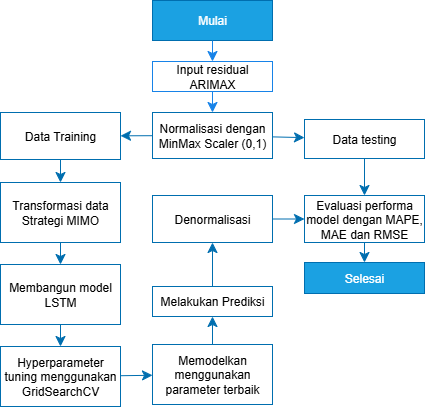

The diagram above was exported from draw.io. Its source (the exported page's mxGraphModel, read from the mxfile embedded in the PNG):
<mxGraphModel dx="872" dy="517" grid="0" gridSize="10" guides="1" tooltips="1" connect="1" arrows="1" fold="1" page="0" pageScale="1" pageWidth="850" pageHeight="1100" math="0" shadow="0">
  <root>
    <mxCell id="0" />
    <mxCell id="1" parent="0" />
    <mxCell id="8n9mxopmYyYMvn8EJ9kO-1" value="Mulai" style="rounded=0;whiteSpace=wrap;html=1;fillColor=#1ba1e2;fontColor=#ffffff;strokeColor=#006EAF;" vertex="1" parent="1">
      <mxGeometry x="299" y="31" width="120" height="40" as="geometry" />
    </mxCell>
    <mxCell id="8n9mxopmYyYMvn8EJ9kO-2" value="" style="edgeStyle=none;curved=1;rounded=0;orthogonalLoop=1;jettySize=auto;html=1;fontSize=12;startSize=8;endSize=8;strokeColor=#006EAF;" edge="1" parent="1" source="8n9mxopmYyYMvn8EJ9kO-4" target="8n9mxopmYyYMvn8EJ9kO-7">
      <mxGeometry relative="1" as="geometry" />
    </mxCell>
    <mxCell id="8n9mxopmYyYMvn8EJ9kO-3" value="" style="edgeStyle=none;curved=1;rounded=0;orthogonalLoop=1;jettySize=auto;html=1;fontSize=12;startSize=8;endSize=8;strokeColor=#006EAF;" edge="1" parent="1" source="8n9mxopmYyYMvn8EJ9kO-4" target="8n9mxopmYyYMvn8EJ9kO-8">
      <mxGeometry relative="1" as="geometry" />
    </mxCell>
    <mxCell id="8n9mxopmYyYMvn8EJ9kO-4" value="Normalisasi dengan MinMax Scaler (0,1)" style="rounded=0;whiteSpace=wrap;html=1;strokeColor=#006EAF;" vertex="1" parent="1">
      <mxGeometry x="299" y="143" width="120" height="46" as="geometry" />
    </mxCell>
    <mxCell id="8n9mxopmYyYMvn8EJ9kO-6" value="" style="edgeStyle=none;curved=1;rounded=0;orthogonalLoop=1;jettySize=auto;html=1;fontSize=12;startSize=8;endSize=8;strokeColor=#006EAF;" edge="1" parent="1" source="8n9mxopmYyYMvn8EJ9kO-7" target="8n9mxopmYyYMvn8EJ9kO-10">
      <mxGeometry relative="1" as="geometry" />
    </mxCell>
    <mxCell id="8n9mxopmYyYMvn8EJ9kO-7" value="Data Training" style="rounded=0;whiteSpace=wrap;html=1;strokeColor=#006EAF;" vertex="1" parent="1">
      <mxGeometry x="147" y="143" width="120" height="47" as="geometry" />
    </mxCell>
    <mxCell id="8n9mxopmYyYMvn8EJ9kO-8" value="Data testing" style="whiteSpace=wrap;html=1;rounded=0;strokeColor=#006EAF;" vertex="1" parent="1">
      <mxGeometry x="451" y="150" width="120" height="39" as="geometry" />
    </mxCell>
    <mxCell id="8n9mxopmYyYMvn8EJ9kO-9" value="" style="edgeStyle=none;curved=1;rounded=0;orthogonalLoop=1;jettySize=auto;html=1;fontSize=12;startSize=8;endSize=8;strokeColor=#006EAF;" edge="1" parent="1" source="8n9mxopmYyYMvn8EJ9kO-10" target="8n9mxopmYyYMvn8EJ9kO-12">
      <mxGeometry relative="1" as="geometry" />
    </mxCell>
    <mxCell id="8n9mxopmYyYMvn8EJ9kO-10" value="Transformasi data Strategi MIMO" style="rounded=0;whiteSpace=wrap;html=1;strokeColor=#006EAF;" vertex="1" parent="1">
      <mxGeometry x="147" y="213" width="120" height="60" as="geometry" />
    </mxCell>
    <mxCell id="8n9mxopmYyYMvn8EJ9kO-11" value="" style="edgeStyle=none;curved=1;rounded=0;orthogonalLoop=1;jettySize=auto;html=1;fontSize=12;startSize=8;endSize=8;strokeColor=#006EAF;" edge="1" parent="1" source="8n9mxopmYyYMvn8EJ9kO-12" target="8n9mxopmYyYMvn8EJ9kO-14">
      <mxGeometry relative="1" as="geometry" />
    </mxCell>
    <mxCell id="8n9mxopmYyYMvn8EJ9kO-12" value="Membangun model LSTM" style="rounded=0;whiteSpace=wrap;html=1;strokeColor=#006EAF;" vertex="1" parent="1">
      <mxGeometry x="147" y="295" width="120" height="60" as="geometry" />
    </mxCell>
    <mxCell id="8n9mxopmYyYMvn8EJ9kO-13" value="" style="edgeStyle=none;curved=1;rounded=0;orthogonalLoop=1;jettySize=auto;html=1;fontSize=12;startSize=8;endSize=8;strokeColor=#006EAF;" edge="1" parent="1" source="8n9mxopmYyYMvn8EJ9kO-14" target="8n9mxopmYyYMvn8EJ9kO-16">
      <mxGeometry relative="1" as="geometry" />
    </mxCell>
    <mxCell id="8n9mxopmYyYMvn8EJ9kO-14" value="Hyperparameter tuning menggunakan GridSearchCV" style="rounded=0;whiteSpace=wrap;html=1;strokeColor=#006EAF;" vertex="1" parent="1">
      <mxGeometry x="147" y="377" width="120" height="60" as="geometry" />
    </mxCell>
    <mxCell id="8n9mxopmYyYMvn8EJ9kO-15" value="" style="edgeStyle=none;curved=1;rounded=0;orthogonalLoop=1;jettySize=auto;html=1;fontSize=12;startSize=8;endSize=8;strokeColor=#006EAF;" edge="1" parent="1" source="8n9mxopmYyYMvn8EJ9kO-16" target="8n9mxopmYyYMvn8EJ9kO-17">
      <mxGeometry relative="1" as="geometry" />
    </mxCell>
    <mxCell id="8n9mxopmYyYMvn8EJ9kO-16" value="Memodelkan menggunakan parameter terbaik" style="rounded=0;whiteSpace=wrap;html=1;strokeColor=#006EAF;" vertex="1" parent="1">
      <mxGeometry x="299" y="375" width="120" height="60" as="geometry" />
    </mxCell>
    <mxCell id="8n9mxopmYyYMvn8EJ9kO-17" value="Melakukan Prediksi" style="rounded=0;whiteSpace=wrap;html=1;strokeColor=#006EAF;" vertex="1" parent="1">
      <mxGeometry x="299" y="317" width="120" height="30" as="geometry" />
    </mxCell>
    <mxCell id="8n9mxopmYyYMvn8EJ9kO-18" value="" style="edgeStyle=none;curved=1;rounded=0;orthogonalLoop=1;jettySize=auto;html=1;fontSize=12;startSize=8;endSize=8;strokeColor=#006EAF;" edge="1" parent="1" source="8n9mxopmYyYMvn8EJ9kO-19" target="8n9mxopmYyYMvn8EJ9kO-22">
      <mxGeometry relative="1" as="geometry" />
    </mxCell>
    <mxCell id="8n9mxopmYyYMvn8EJ9kO-19" value="Denormalisasi" style="rounded=0;whiteSpace=wrap;html=1;strokeColor=#006EAF;" vertex="1" parent="1">
      <mxGeometry x="299" y="226" width="120" height="47" as="geometry" />
    </mxCell>
    <mxCell id="8n9mxopmYyYMvn8EJ9kO-20" value="" style="endArrow=classic;html=1;rounded=0;fontSize=12;startSize=8;endSize=8;curved=1;entryX=0.5;entryY=1;entryDx=0;entryDy=0;exitX=0.5;exitY=0;exitDx=0;exitDy=0;strokeColor=#006EAF;" edge="1" parent="1" source="8n9mxopmYyYMvn8EJ9kO-17" target="8n9mxopmYyYMvn8EJ9kO-19">
      <mxGeometry width="50" height="50" relative="1" as="geometry">
        <mxPoint x="327" y="374" as="sourcePoint" />
        <mxPoint x="377" y="324" as="targetPoint" />
      </mxGeometry>
    </mxCell>
    <mxCell id="8n9mxopmYyYMvn8EJ9kO-21" value="" style="edgeStyle=none;curved=1;rounded=0;orthogonalLoop=1;jettySize=auto;html=1;fontSize=12;startSize=8;endSize=8;entryX=0.5;entryY=0;entryDx=0;entryDy=0;strokeColor=#006EAF;" edge="1" parent="1" source="8n9mxopmYyYMvn8EJ9kO-22" target="8n9mxopmYyYMvn8EJ9kO-23">
      <mxGeometry relative="1" as="geometry">
        <mxPoint x="511" y="320" as="targetPoint" />
      </mxGeometry>
    </mxCell>
    <mxCell id="8n9mxopmYyYMvn8EJ9kO-22" value="Evaluasi performa model dengan MAPE, MAE dan RMSE" style="rounded=0;whiteSpace=wrap;html=1;strokeColor=#006EAF;" vertex="1" parent="1">
      <mxGeometry x="451" y="226" width="120" height="47" as="geometry" />
    </mxCell>
    <mxCell id="8n9mxopmYyYMvn8EJ9kO-23" value="Selesai" style="rounded=0;whiteSpace=wrap;html=1;fillColor=#1ba1e2;fontColor=#ffffff;strokeColor=#006EAF;" vertex="1" parent="1">
      <mxGeometry x="451" y="293" width="120" height="31" as="geometry" />
    </mxCell>
    <mxCell id="8n9mxopmYyYMvn8EJ9kO-24" value="" style="endArrow=classic;html=1;rounded=0;fontSize=12;startSize=8;endSize=8;curved=1;entryX=0.5;entryY=0;entryDx=0;entryDy=0;exitX=0.5;exitY=1;exitDx=0;exitDy=0;strokeColor=#006EAF;" edge="1" parent="1" source="8n9mxopmYyYMvn8EJ9kO-8" target="8n9mxopmYyYMvn8EJ9kO-22">
      <mxGeometry width="50" height="50" relative="1" as="geometry">
        <mxPoint x="413" y="275" as="sourcePoint" />
        <mxPoint x="463" y="225" as="targetPoint" />
      </mxGeometry>
    </mxCell>
    <mxCell id="8n9mxopmYyYMvn8EJ9kO-25" value="Input residual ARIMAX" style="rounded=0;whiteSpace=wrap;html=1;strokeColor=#1783E8;" vertex="1" parent="1">
      <mxGeometry x="299" y="92" width="120" height="30" as="geometry" />
    </mxCell>
    <mxCell id="8n9mxopmYyYMvn8EJ9kO-28" value="" style="endArrow=classic;html=1;rounded=0;fontSize=12;startSize=8;endSize=8;curved=1;exitX=0.5;exitY=1;exitDx=0;exitDy=0;entryX=0.5;entryY=0;entryDx=0;entryDy=0;strokeColor=#1783E8;" edge="1" parent="1" source="8n9mxopmYyYMvn8EJ9kO-25" target="8n9mxopmYyYMvn8EJ9kO-4">
      <mxGeometry width="50" height="50" relative="1" as="geometry">
        <mxPoint x="398" y="226" as="sourcePoint" />
        <mxPoint x="448" y="176" as="targetPoint" />
      </mxGeometry>
    </mxCell>
    <mxCell id="8n9mxopmYyYMvn8EJ9kO-29" value="" style="endArrow=classic;html=1;rounded=0;fontSize=12;startSize=8;endSize=8;curved=1;exitX=0.5;exitY=1;exitDx=0;exitDy=0;strokeColor=#1783E8;" edge="1" parent="1" source="8n9mxopmYyYMvn8EJ9kO-1" target="8n9mxopmYyYMvn8EJ9kO-25">
      <mxGeometry width="50" height="50" relative="1" as="geometry">
        <mxPoint x="398" y="226" as="sourcePoint" />
        <mxPoint x="448" y="176" as="targetPoint" />
      </mxGeometry>
    </mxCell>
  </root>
</mxGraphModel>